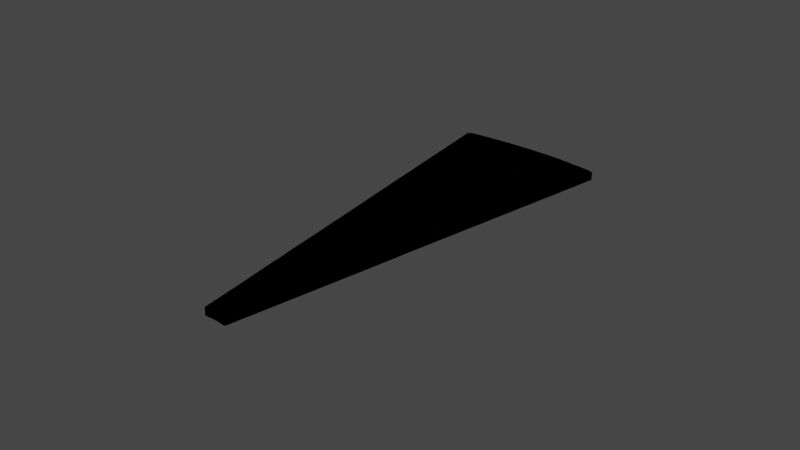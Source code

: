 # Source: Viereck-GRO_.blend  (saved by Blender 2.93.20; exported with 4.5.12 LTS)
import bpy
from mathutils import Matrix  # noqa: F401  (used for matrix-valued properties, if any)

bpy.ops.wm.read_factory_settings(use_empty=True)
scene = bpy.context.scene
scene.name = 'Scene'

# ---- collections
col_collection = bpy.data.collections.new('Collection'); scene.collection.children.link(col_collection)

# ---- materials (node trees are filled in below, after node groups)
mat_svgmat_1885 = bpy.data.materials.new('SVGMat.1885')
mat_svgmat_1885.use_transparent_shadow = False
mat_svgmat_1885.diffuse_color = (0.0003035, 0.0003035, 0.0003035, 1.0)

# ---- material node trees

# ---- world
world_world = bpy.data.worlds.new('World'); scene.world = world_world
world_world.use_nodes = True; world_world.node_tree.nodes.clear()
_N = world_world.node_tree.nodes; _L = world_world.node_tree.links
n0 = _N.new('ShaderNodeOutputWorld'); n0.name = 'World Output'; n0.location = (300, 300)
n1 = _N.new('ShaderNodeBackground'); n1.name = 'Background'; n1.location = (10, 300)
n1.inputs[0].default_value = (0.05088, 0.05088, 0.05088, 1.0)
_L.new(n1.outputs[0], n0.inputs[0])
n0.is_active_output = True
world_world.color = (0.05088, 0.05088, 0.05088)
world_world.use_sun_shadow = False
world_world.sun_shadow_jitter_overblur = 0.0

# ---- lights
light_light = bpy.data.lights.new('Light', 'POINT')
light_light.transmission_factor = 0.0
light_light.energy = 1000.0
light_light.shadow_soft_size = 0.1
light_light.shadow_maximum_resolution = 0.006
light_light.use_absolute_resolution = True

# ---- meshes
me_curve_1884 = bpy.data.meshes.new('Curve.1884')
me_curve_1884.from_pydata([(0.239, 0.4426, 0.0), (0.2394, 0.4425, 0.0), (0.2397, 0.4424, 0.0), (0.2399, 0.4422, 0.0), (0.2401, 0.442, 0.0), (0.2402, 0.4418, 0.0), (0.2403, 0.4415, 0.0), (0.2403, 0.4413, 0.0), (0.2403, 0.441, 0.0), (0.2403, 0.4408, 0.0), (0.2402, 0.4405, 0.0), (0.2402, 0.4402, 0.0), (0.2401, 0.4399, 0.0), (0.2392, 0.4348, 0.0), (0.2382, 0.4298, 0.0), (0.2373, 0.4247, 0.0), (0.2363, 0.4196, 0.0), (0.2354, 0.4145, 0.0), (0.2344, 0.4094, 0.0), (0.2335, 0.4043, 0.0), (0.2325, 0.3992, 0.0), (0.2316, 0.3941, 0.0), (0.2306, 0.3891, 0.0), (0.2297, 0.384, 0.0), (0.2287, 0.3789, 0.0), (0.228, 0.3751, 0.0), (0.2273, 0.3713, 0.0), (0.2266, 0.3676, 0.0), (0.2259, 0.3638, 0.0), (0.2253, 0.36, 0.0), (0.2246, 0.3563, 0.0), (0.2239, 0.3525, 0.0), (0.2232, 0.3487, 0.0), (0.2225, 0.3449, 0.0), (0.2218, 0.3412, 0.0), (0.2211, 0.3374, 0.0), (0.2204, 0.3336, 0.0), (0.22, 0.3315, 0.0), (0.2196, 0.3294, 0.0), (0.2192, 0.3272, 0.0), (0.2188, 0.3251, 0.0), (0.2184, 0.323, 0.0), (0.218, 0.3209, 0.0), (0.2176, 0.3187, 0.0), (0.2172, 0.3166, 0.0), (0.2168, 0.3145, 0.0), (0.2164, 0.3123, 0.0), (0.216, 0.3102, 0.0), (0.2156, 0.3081, 0.0), (0.2156, 0.3079, 0.0), (0.2155, 0.3078, 0.0), (0.2155, 0.3076, 0.0), (0.2154, 0.3075, 0.0), (0.2154, 0.3074, 0.0), (0.2153, 0.3074, 0.0), (0.2152, 0.3073, 0.0), (0.2151, 0.3073, 0.0), (0.215, 0.3073, 0.0), (0.2149, 0.3073, 0.0), (0.2147, 0.3073, 0.0), (0.2146, 0.3073, 0.0), (0.2141, 0.3074, 0.0), (0.2136, 0.3074, 0.0), (0.2131, 0.3075, 0.0), (0.2125, 0.3075, 0.0), (0.212, 0.3076, 0.0), (0.2115, 0.3076, 0.0), (0.211, 0.3076, 0.0), (0.2105, 0.3076, 0.0), (0.21, 0.3076, 0.0), (0.2094, 0.3075, 0.0), (0.2089, 0.3075, 0.0), (0.2084, 0.3075, 0.0), (0.2082, 0.3075, 0.0), (0.208, 0.3075, 0.0), (0.2079, 0.3075, 0.0), (0.2078, 0.3076, 0.0), (0.2077, 0.3077, 0.0), (0.2076, 0.3078, 0.0), (0.2075, 0.3079, 0.0), (0.2075, 0.308, 0.0), (0.2074, 0.3081, 0.0), (0.2074, 0.3083, 0.0), (0.2074, 0.3084, 0.0), (0.2074, 0.3086, 0.0), (0.2072, 0.3097, 0.0), (0.2071, 0.3108, 0.0), (0.2069, 0.3119, 0.0), (0.2068, 0.313, 0.0), (0.2067, 0.314, 0.0), (0.2065, 0.3151, 0.0), (0.2064, 0.3162, 0.0), (0.2062, 0.3173, 0.0), (0.2061, 0.3184, 0.0), (0.206, 0.3195, 0.0), (0.2058, 0.3206, 0.0), (0.2057, 0.3217, 0.0), (0.2055, 0.3231, 0.0), (0.2053, 0.3246, 0.0), (0.2051, 0.326, 0.0), (0.2049, 0.3275, 0.0), (0.2047, 0.3289, 0.0), (0.2045, 0.3303, 0.0), (0.2043, 0.3318, 0.0), (0.2041, 0.3332, 0.0), (0.2039, 0.3346, 0.0), (0.2037, 0.3361, 0.0), (0.2036, 0.3375, 0.0), (0.2034, 0.339, 0.0), (0.2032, 0.3405, 0.0), (0.2029, 0.3421, 0.0), (0.2027, 0.3437, 0.0), (0.2025, 0.3453, 0.0), (0.2023, 0.3469, 0.0), (0.2021, 0.3484, 0.0), (0.2019, 0.35, 0.0), (0.2017, 0.3516, 0.0), (0.2015, 0.3532, 0.0), (0.2013, 0.3548, 0.0), (0.2011, 0.3563, 0.0), (0.2009, 0.3579, 0.0), (0.2007, 0.3592, 0.0), (0.2005, 0.3605, 0.0), (0.2004, 0.3617, 0.0), (0.2002, 0.363, 0.0), (0.2, 0.3642, 0.0), (0.1999, 0.3655, 0.0), (0.1997, 0.3668, 0.0), (0.1996, 0.368, 0.0), (0.1994, 0.3693, 0.0), (0.1992, 0.3706, 0.0), (0.1991, 0.3718, 0.0), (0.1989, 0.3731, 0.0), (0.1987, 0.3746, 0.0), (0.1985, 0.376, 0.0), (0.1983, 0.3775, 0.0), (0.1981, 0.379, 0.0), (0.1979, 0.3804, 0.0), (0.1977, 0.3819, 0.0), (0.1975, 0.3833, 0.0), (0.1973, 0.3848, 0.0), (0.1971, 0.3863, 0.0), (0.1969, 0.3877, 0.0), (0.1967, 0.3892, 0.0), (0.1965, 0.3906, 0.0), (0.1963, 0.3924, 0.0), (0.196, 0.3942, 0.0), (0.1958, 0.396, 0.0), (0.1955, 0.3979, 0.0), (0.1953, 0.3997, 0.0), (0.1951, 0.4015, 0.0), (0.1948, 0.4033, 0.0), (0.1946, 0.4051, 0.0), (0.1944, 0.4069, 0.0), (0.1941, 0.4087, 0.0), (0.1939, 0.4105, 0.0), (0.1936, 0.4123, 0.0), (0.1933, 0.4148, 0.0), (0.193, 0.4173, 0.0), (0.1926, 0.4198, 0.0), (0.1923, 0.4223, 0.0), (0.192, 0.4249, 0.0), (0.1917, 0.4274, 0.0), (0.1913, 0.4299, 0.0), (0.191, 0.4324, 0.0), (0.1907, 0.4349, 0.0), (0.1903, 0.4375, 0.0), (0.19, 0.44, 0.0), (0.1897, 0.4425, 0.0), (0.1897, 0.4426, 0.0), (0.1897, 0.4427, 0.0), (0.1896, 0.4428, 0.0), (0.1896, 0.4429, 0.0), (0.1896, 0.443, 0.0), (0.1896, 0.4431, 0.0), (0.1897, 0.4432, 0.0), (0.1897, 0.4433, 0.0), (0.1897, 0.4434, 0.0), (0.1897, 0.4435, 0.0), (0.1898, 0.4436, 0.0), (0.1898, 0.4437, 0.0), (0.1899, 0.4438, 0.0), (0.1901, 0.4439, 0.0), (0.1902, 0.444, 0.0), (0.1903, 0.4441, 0.0), (0.1905, 0.4442, 0.0), (0.1906, 0.4442, 0.0), (0.1908, 0.4443, 0.0), (0.1909, 0.4443, 0.0), (0.191, 0.4443, 0.0), (0.1912, 0.4444, 0.0), (0.1914, 0.4444, 0.0), (0.1915, 0.4444, 0.0), (0.1936, 0.4446, 0.0), (0.1957, 0.4447, 0.0), (0.1978, 0.4449, 0.0), (0.1998, 0.445, 0.0), (0.2019, 0.4451, 0.0), (0.204, 0.4452, 0.0), (0.2061, 0.4452, 0.0), (0.2082, 0.4453, 0.0), (0.2103, 0.4453, 0.0), (0.2124, 0.4453, 0.0), (0.2144, 0.4453, 0.0), (0.2165, 0.4452, 0.0), (0.2174, 0.4452, 0.0), (0.2182, 0.4452, 0.0), (0.2191, 0.4451, 0.0), (0.2199, 0.4451, 0.0), (0.2208, 0.4451, 0.0), (0.2216, 0.445, 0.0), (0.2225, 0.445, 0.0), (0.2233, 0.4449, 0.0), (0.2242, 0.4448, 0.0), (0.225, 0.4448, 0.0), (0.2259, 0.4447, 0.0), (0.2268, 0.4446, 0.0), (0.2269, 0.4445, 0.0), (0.227, 0.4445, 0.0), (0.2271, 0.4445, 0.0), (0.2272, 0.4445, 0.0), (0.2273, 0.4445, 0.0), (0.2274, 0.4444, 0.0), (0.2275, 0.4444, 0.0), (0.2276, 0.4444, 0.0), (0.2277, 0.4444, 0.0), (0.2278, 0.4443, 0.0), (0.2279, 0.4443, 0.0), (0.228, 0.4443, 0.0), (0.2285, 0.4443, 0.0), (0.229, 0.4443, 0.0), (0.2296, 0.4442, 0.0), (0.2301, 0.4442, 0.0), (0.2306, 0.4441, 0.0), (0.231, 0.444, 0.0), (0.2315, 0.4439, 0.0), (0.232, 0.4438, 0.0), (0.2325, 0.4438, 0.0), (0.233, 0.4437, 0.0), (0.2336, 0.4437, 0.0), (0.2341, 0.4437, 0.0), (0.2344, 0.4436, 0.0), (0.2347, 0.4435, 0.0), (0.235, 0.4435, 0.0), (0.2352, 0.4434, 0.0), (0.2355, 0.4434, 0.0), (0.2358, 0.4433, 0.0), (0.2361, 0.4433, 0.0), (0.2364, 0.4433, 0.0), (0.2366, 0.4433, 0.0), (0.2369, 0.4432, 0.0), (0.2372, 0.4432, 0.0), (0.2375, 0.4432, 0.0), (0.2376, 0.4432, 0.0), (0.2377, 0.4431, 0.0), (0.2379, 0.4431, 0.0), (0.238, 0.4431, 0.0), (0.2381, 0.4431, 0.0), (0.2382, 0.443, 0.0), (0.2384, 0.443, 0.0), (0.2385, 0.443, 0.0), (0.2386, 0.4429, 0.0), (0.2387, 0.4428, 0.0), (0.2389, 0.4427, 0.0), (0.239, 0.4426, 0.002196), (0.2394, 0.4425, 0.002196), (0.2397, 0.4424, 0.002196), (0.2399, 0.4422, 0.002196), (0.2401, 0.442, 0.002196), (0.2402, 0.4418, 0.002196), (0.2403, 0.4415, 0.002196), (0.2403, 0.4413, 0.002196), (0.2403, 0.441, 0.002196), (0.2403, 0.4408, 0.002196), (0.2402, 0.4405, 0.002196), (0.2402, 0.4402, 0.002196), (0.2401, 0.4399, 0.002196), (0.2392, 0.4348, 0.002196), (0.2382, 0.4298, 0.002196), (0.2373, 0.4247, 0.002196), (0.2363, 0.4196, 0.002196), (0.2354, 0.4145, 0.002196), (0.2344, 0.4094, 0.002196), (0.2335, 0.4043, 0.002196), (0.2325, 0.3992, 0.002196), (0.2316, 0.3941, 0.002196), (0.2306, 0.3891, 0.002196), (0.2297, 0.384, 0.002196), (0.2287, 0.3789, 0.002196), (0.228, 0.3751, 0.002196), (0.2273, 0.3713, 0.002196), (0.2266, 0.3676, 0.002196), (0.2259, 0.3638, 0.002196), (0.2253, 0.36, 0.002196), (0.2246, 0.3563, 0.002196), (0.2239, 0.3525, 0.002196), (0.2232, 0.3487, 0.002196), (0.2225, 0.3449, 0.002196), (0.2218, 0.3412, 0.002196), (0.2211, 0.3374, 0.002196), (0.2204, 0.3336, 0.002196), (0.22, 0.3315, 0.002196), (0.2196, 0.3294, 0.002196), (0.2192, 0.3272, 0.002196), (0.2188, 0.3251, 0.002196), (0.2184, 0.323, 0.002196), (0.218, 0.3209, 0.002196), (0.2176, 0.3187, 0.002196), (0.2172, 0.3166, 0.002196), (0.2168, 0.3145, 0.002196), (0.2164, 0.3123, 0.002196), (0.216, 0.3102, 0.002196), (0.2156, 0.3081, 0.002196), (0.2156, 0.3079, 0.002196), (0.2155, 0.3078, 0.002196), (0.2155, 0.3076, 0.002196), (0.2154, 0.3075, 0.002196), (0.2154, 0.3074, 0.002196), (0.2153, 0.3074, 0.002196), (0.2152, 0.3073, 0.002196), (0.2151, 0.3073, 0.002196), (0.215, 0.3073, 0.002196), (0.2149, 0.3073, 0.002196), (0.2147, 0.3073, 0.002196), (0.2146, 0.3073, 0.002196), (0.2141, 0.3074, 0.002196), (0.2136, 0.3074, 0.002196), (0.2131, 0.3075, 0.002196), (0.2125, 0.3075, 0.002196), (0.212, 0.3076, 0.002196), (0.2115, 0.3076, 0.002196), (0.211, 0.3076, 0.002196), (0.2105, 0.3076, 0.002196), (0.21, 0.3076, 0.002196), (0.2094, 0.3075, 0.002196), (0.2089, 0.3075, 0.002196), (0.2084, 0.3075, 0.002196), (0.2082, 0.3075, 0.002196), (0.208, 0.3075, 0.002196), (0.2079, 0.3075, 0.002196), (0.2078, 0.3076, 0.002196), (0.2077, 0.3077, 0.002196), (0.2076, 0.3078, 0.002196), (0.2075, 0.3079, 0.002196), (0.2075, 0.308, 0.002196), (0.2074, 0.3081, 0.002196), (0.2074, 0.3083, 0.002196), (0.2074, 0.3084, 0.002196), (0.2074, 0.3086, 0.002196), (0.2072, 0.3097, 0.002196), (0.2071, 0.3108, 0.002196), (0.2069, 0.3119, 0.002196), (0.2068, 0.313, 0.002196), (0.2067, 0.314, 0.002196), (0.2065, 0.3151, 0.002196), (0.2064, 0.3162, 0.002196), (0.2062, 0.3173, 0.002196), (0.2061, 0.3184, 0.002196), (0.206, 0.3195, 0.002196), (0.2058, 0.3206, 0.002196), (0.2057, 0.3217, 0.002196), (0.2055, 0.3231, 0.002196), (0.2053, 0.3246, 0.002196), (0.2051, 0.326, 0.002196), (0.2049, 0.3275, 0.002196), (0.2047, 0.3289, 0.002196), (0.2045, 0.3303, 0.002196), (0.2043, 0.3318, 0.002196), (0.2041, 0.3332, 0.002196), (0.2039, 0.3346, 0.002196), (0.2037, 0.3361, 0.002196), (0.2036, 0.3375, 0.002196), (0.2034, 0.339, 0.002196), (0.2032, 0.3405, 0.002196), (0.2029, 0.3421, 0.002196), (0.2027, 0.3437, 0.002196), (0.2025, 0.3453, 0.002196), (0.2023, 0.3469, 0.002196), (0.2021, 0.3484, 0.002196), (0.2019, 0.35, 0.002196), (0.2017, 0.3516, 0.002196), (0.2015, 0.3532, 0.002196), (0.2013, 0.3548, 0.002196), (0.2011, 0.3563, 0.002196), (0.2009, 0.3579, 0.002196), (0.2007, 0.3592, 0.002196), (0.2005, 0.3605, 0.002196), (0.2004, 0.3617, 0.002196), (0.2002, 0.363, 0.002196), (0.2, 0.3642, 0.002196), (0.1999, 0.3655, 0.002196), (0.1997, 0.3668, 0.002196), (0.1996, 0.368, 0.002196), (0.1994, 0.3693, 0.002196), (0.1992, 0.3706, 0.002196), (0.1991, 0.3718, 0.002196), (0.1989, 0.3731, 0.002196), (0.1987, 0.3746, 0.002196), (0.1985, 0.376, 0.002196), (0.1983, 0.3775, 0.002196), (0.1981, 0.379, 0.002196), (0.1979, 0.3804, 0.002196), (0.1977, 0.3819, 0.002196), (0.1975, 0.3833, 0.002196), (0.1973, 0.3848, 0.002196), (0.1971, 0.3863, 0.002196), (0.1969, 0.3877, 0.002196), (0.1967, 0.3892, 0.002196), (0.1965, 0.3906, 0.002196), (0.1963, 0.3924, 0.002196), (0.196, 0.3942, 0.002196), (0.1958, 0.396, 0.002196), (0.1955, 0.3979, 0.002196), (0.1953, 0.3997, 0.002196), (0.1951, 0.4015, 0.002196), (0.1948, 0.4033, 0.002196), (0.1946, 0.4051, 0.002196), (0.1944, 0.4069, 0.002196), (0.1941, 0.4087, 0.002196), (0.1939, 0.4105, 0.002196), (0.1936, 0.4123, 0.002196), (0.1933, 0.4148, 0.002196), (0.193, 0.4173, 0.002196), (0.1926, 0.4198, 0.002196), (0.1923, 0.4223, 0.002196), (0.192, 0.4249, 0.002196), (0.1917, 0.4274, 0.002196), (0.1913, 0.4299, 0.002196), (0.191, 0.4324, 0.002196), (0.1907, 0.4349, 0.002196), (0.1903, 0.4375, 0.002196), (0.19, 0.44, 0.002196), (0.1897, 0.4425, 0.002196), (0.1897, 0.4426, 0.002196), (0.1897, 0.4427, 0.002196), (0.1896, 0.4428, 0.002196), (0.1896, 0.4429, 0.002196), (0.1896, 0.443, 0.002196), (0.1896, 0.4431, 0.002196), (0.1897, 0.4432, 0.002196), (0.1897, 0.4433, 0.002196), (0.1897, 0.4434, 0.002196), (0.1897, 0.4435, 0.002196), (0.1898, 0.4436, 0.002196), (0.1898, 0.4437, 0.002196), (0.1899, 0.4438, 0.002196), (0.1901, 0.4439, 0.002196), (0.1902, 0.444, 0.002196), (0.1903, 0.4441, 0.002196), (0.1905, 0.4442, 0.002196), (0.1906, 0.4442, 0.002196), (0.1908, 0.4443, 0.002196), (0.1909, 0.4443, 0.002196), (0.191, 0.4443, 0.002196), (0.1912, 0.4444, 0.002196), (0.1914, 0.4444, 0.002196), (0.1915, 0.4444, 0.002196), (0.1936, 0.4446, 0.002196), (0.1957, 0.4447, 0.002196), (0.1978, 0.4449, 0.002196), (0.1998, 0.445, 0.002196), (0.2019, 0.4451, 0.002196), (0.204, 0.4452, 0.002196), (0.2061, 0.4452, 0.002196), (0.2082, 0.4453, 0.002196), (0.2103, 0.4453, 0.002196), (0.2124, 0.4453, 0.002196), (0.2144, 0.4453, 0.002196), (0.2165, 0.4452, 0.002196), (0.2174, 0.4452, 0.002196), (0.2182, 0.4452, 0.002196), (0.2191, 0.4451, 0.002196), (0.2199, 0.4451, 0.002196), (0.2208, 0.4451, 0.002196), (0.2216, 0.445, 0.002196), (0.2225, 0.445, 0.002196), (0.2233, 0.4449, 0.002196), (0.2242, 0.4448, 0.002196), (0.225, 0.4448, 0.002196), (0.2259, 0.4447, 0.002196), (0.2268, 0.4446, 0.002196), (0.2269, 0.4445, 0.002196), (0.227, 0.4445, 0.002196), (0.2271, 0.4445, 0.002196), (0.2272, 0.4445, 0.002196), (0.2273, 0.4445, 0.002196), (0.2274, 0.4444, 0.002196), (0.2275, 0.4444, 0.002196), (0.2276, 0.4444, 0.002196), (0.2277, 0.4444, 0.002196), (0.2278, 0.4443, 0.002196), (0.2279, 0.4443, 0.002196), (0.228, 0.4443, 0.002196), (0.2285, 0.4443, 0.002196), (0.229, 0.4443, 0.002196), (0.2296, 0.4442, 0.002196), (0.2301, 0.4442, 0.002196), (0.2306, 0.4441, 0.002196), (0.231, 0.444, 0.002196), (0.2315, 0.4439, 0.002196), (0.232, 0.4438, 0.002196), (0.2325, 0.4438, 0.002196), (0.233, 0.4437, 0.002196), (0.2336, 0.4437, 0.002196), (0.2341, 0.4437, 0.002196), (0.2344, 0.4436, 0.002196), (0.2347, 0.4435, 0.002196), (0.235, 0.4435, 0.002196), (0.2352, 0.4434, 0.002196), (0.2355, 0.4434, 0.002196), (0.2358, 0.4433, 0.002196), (0.2361, 0.4433, 0.002196), (0.2364, 0.4433, 0.002196), (0.2366, 0.4433, 0.002196), (0.2369, 0.4432, 0.002196), (0.2372, 0.4432, 0.002196), (0.2375, 0.4432, 0.002196), (0.2376, 0.4432, 0.002196), (0.2377, 0.4431, 0.002196), (0.2379, 0.4431, 0.002196), (0.238, 0.4431, 0.002196), (0.2381, 0.4431, 0.002196), (0.2382, 0.443, 0.002196), (0.2384, 0.443, 0.002196), (0.2385, 0.443, 0.002196), (0.2386, 0.4429, 0.002196), (0.2387, 0.4428, 0.002196), (0.2389, 0.4427, 0.002196)], [], [(15, 14, 278, 279), (243, 242, 506, 507), (29, 28, 292, 293), (46, 45, 309, 310), (197, 196, 460, 461), (209, 208, 472, 473), (242, 241, 505, 506), (163, 162, 426, 427), (125, 124, 388, 389), (90, 89, 353, 354), (208, 207, 471, 472), (179, 178, 442, 443), (164, 163, 427, 428), (126, 125, 389, 390), (91, 90, 354, 355), (207, 206, 470, 471), (241, 240, 504, 505), (14, 13, 277, 278), (45, 44, 308, 309), (127, 126, 390, 391), (240, 239, 503, 504), (28, 27, 291, 292), (198, 197, 461, 462), (165, 164, 428, 429), (92, 91, 355, 356), (206, 205, 469, 470), (180, 179, 443, 444), (166, 165, 429, 430), (128, 127, 391, 392), (93, 92, 356, 357), (205, 204, 468, 469), (239, 238, 502, 503), (13, 12, 276, 277), (44, 43, 307, 308), (129, 128, 392, 393), (238, 237, 501, 502), (199, 198, 462, 463), (167, 166, 430, 431), (130, 129, 393, 394), (94, 93, 357, 358), (27, 26, 290, 291), (204, 203, 467, 468), (12, 11, 275, 276), (181, 180, 444, 445), (95, 94, 358, 359), (237, 236, 500, 501), (11, 10, 274, 275), (43, 42, 306, 307), (200, 199, 463, 464), (131, 130, 394, 395), (203, 202, 466, 467), (236, 235, 499, 500), (10, 9, 273, 274), (58, 57, 321, 322), (132, 131, 395, 396), (96, 95, 359, 360), (202, 201, 465, 466), (59, 58, 322, 323), (9, 8, 272, 273), (42, 41, 305, 306), (57, 56, 320, 321), (182, 181, 445, 446), (133, 132, 396, 397), (201, 200, 464, 465), (235, 234, 498, 499), (8, 7, 271, 272), (26, 25, 289, 290), (97, 96, 360, 361), (60, 59, 323, 324), (7, 6, 270, 271), (56, 55, 319, 320), (183, 182, 446, 447), (134, 133, 397, 398), (98, 97, 361, 362), (234, 233, 497, 498), (6, 5, 269, 270), (41, 40, 304, 305), (55, 54, 318, 319), (135, 134, 398, 399), (5, 4, 268, 269), (25, 24, 288, 289), (184, 183, 447, 448), (99, 98, 362, 363), (61, 60, 324, 325), (233, 232, 496, 497), (4, 3, 267, 268), (40, 39, 303, 304), (54, 53, 317, 318), (136, 135, 399, 400), (3, 2, 266, 267), (185, 184, 448, 449), (137, 136, 400, 401), (100, 99, 363, 364), (62, 61, 325, 326), (2, 1, 265, 266), (186, 185, 449, 450), (138, 137, 401, 402), (101, 100, 364, 365), (63, 62, 326, 327), (232, 231, 495, 496), (39, 38, 302, 303), (73, 72, 336, 337), (168, 167, 431, 432), (139, 138, 402, 403), (74, 73, 337, 338), (24, 23, 287, 288), (72, 71, 335, 336), (187, 186, 450, 451), (169, 168, 432, 433), (102, 101, 365, 366), (231, 230, 494, 495), (1, 0, 264, 265), (38, 37, 301, 302), (53, 52, 316, 317), (140, 139, 403, 404), (230, 229, 493, 494), (170, 169, 433, 434), (141, 140, 404, 405), (103, 102, 366, 367), (64, 63, 327, 328), (0, 263, 527, 264), (71, 70, 334, 335), (229, 228, 492, 493), (142, 141, 405, 406), (104, 103, 367, 368), (23, 22, 286, 287), (37, 36, 300, 301), (188, 187, 451, 452), (171, 170, 434, 435), (75, 74, 338, 339), (228, 227, 491, 492), (263, 262, 526, 527), (70, 69, 333, 334), (143, 142, 406, 407), (105, 104, 368, 369), (227, 226, 490, 491), (172, 171, 435, 436), (144, 143, 407, 408), (106, 105, 369, 370), (65, 64, 328, 329), (262, 261, 525, 526), (36, 35, 299, 300), (69, 68, 332, 333), (189, 188, 452, 453), (145, 144, 408, 409), (226, 225, 489, 490), (261, 260, 524, 525), (22, 21, 285, 286), (107, 106, 370, 371), (66, 65, 329, 330), (67, 66, 330, 331), (190, 189, 453, 454), (173, 172, 436, 437), (146, 145, 409, 410), (108, 107, 371, 372), (225, 224, 488, 489), (260, 259, 523, 524), (68, 67, 331, 332), (147, 146, 410, 411), (109, 108, 372, 373), (259, 258, 522, 523), (35, 34, 298, 299), (191, 190, 454, 455), (148, 147, 411, 412), (76, 75, 339, 340), (258, 257, 521, 522), (21, 20, 284, 285), (52, 51, 315, 316), (192, 191, 455, 456), (110, 109, 373, 374), (224, 223, 487, 488), (174, 173, 437, 438), (149, 148, 412, 413), (111, 110, 374, 375), (223, 222, 486, 487), (257, 256, 520, 521), (34, 33, 297, 298), (150, 149, 413, 414), (77, 76, 340, 341), (222, 221, 485, 486), (256, 255, 519, 520), (51, 50, 314, 315), (151, 150, 414, 415), (112, 111, 375, 376), (221, 220, 484, 485), (255, 254, 518, 519), (20, 19, 283, 284), (113, 112, 376, 377), (78, 77, 341, 342), (220, 219, 483, 484), (254, 253, 517, 518), (152, 151, 415, 416), (114, 113, 377, 378), (79, 78, 342, 343), (219, 218, 482, 483), (253, 252, 516, 517), (33, 32, 296, 297), (50, 49, 313, 314), (153, 152, 416, 417), (218, 217, 481, 482), (175, 174, 438, 439), (154, 153, 417, 418), (115, 114, 378, 379), (80, 79, 343, 344), (217, 216, 480, 481), (252, 251, 515, 516), (19, 18, 282, 283), (49, 48, 312, 313), (116, 115, 379, 380), (251, 250, 514, 515), (32, 31, 295, 296), (193, 192, 456, 457), (155, 154, 418, 419), (81, 80, 344, 345), (216, 215, 479, 480), (250, 249, 513, 514), (156, 155, 419, 420), (117, 116, 380, 381), (82, 81, 345, 346), (249, 248, 512, 513), (18, 17, 281, 282), (194, 193, 457, 458), (118, 117, 381, 382), (83, 82, 346, 347), (215, 214, 478, 479), (31, 30, 294, 295), (176, 175, 439, 440), (157, 156, 420, 421), (84, 83, 347, 348), (214, 213, 477, 478), (248, 247, 511, 512), (158, 157, 421, 422), (119, 118, 382, 383), (85, 84, 348, 349), (247, 246, 510, 511), (17, 16, 280, 281), (48, 47, 311, 312), (195, 194, 458, 459), (120, 119, 383, 384), (246, 245, 509, 510), (86, 85, 349, 350), (159, 158, 422, 423), (213, 212, 476, 477), (121, 120, 384, 385), (30, 29, 293, 294), (212, 211, 475, 476), (160, 159, 423, 424), (245, 244, 508, 509), (47, 46, 310, 311), (177, 176, 440, 441), (87, 86, 350, 351), (122, 121, 385, 386), (244, 243, 507, 508), (16, 15, 279, 280), (196, 195, 459, 460), (211, 210, 474, 475), (161, 160, 424, 425), (123, 122, 386, 387), (88, 87, 351, 352), (210, 209, 473, 474), (178, 177, 441, 442), (466, 465, 464, 463, 462, 461, 460, 459, 458, 457, 456, 455, 454, 453, 452, 451, 450, 449, 448, 447, 446, 445, 444, 443, 442, 441, 440, 439, 438, 437, 436, 435, 434, 433, 432, 431, 430, 429, 428, 427, 426, 425, 424, 423, 422, 421, 420, 419, 418, 417, 416, 415, 414, 413, 412, 411, 410, 409, 408, 407, 406, 405, 404, 403, 402, 401, 400, 399, 398, 397, 396, 395, 394, 393, 392, 391, 390, 389, 388, 387, 386, 385, 384, 383, 382, 381, 380, 379, 378, 377, 376, 375, 374, 373, 372, 371, 370, 369, 368, 367, 366, 365, 364, 363, 362, 361, 360, 359, 358, 357, 356, 355, 354, 353, 352, 351, 350, 349, 348, 347, 346, 345, 344, 343, 342, 341, 340, 339, 338, 337, 336, 335, 334, 333, 332, 331, 330, 329, 328, 327, 326, 325, 324, 323, 322, 321, 320, 319, 318, 317, 316, 315, 314, 313, 312, 311, 310, 309, 308, 307, 306, 305, 304, 303, 302, 301, 300, 299, 298, 297, 296, 295, 294, 293, 292, 291, 290, 289, 288, 287, 286, 285, 284, 283, 282, 281, 280, 279, 278, 277, 276, 275, 274, 273, 272, 271, 270, 269, 268, 267, 266, 265, 264, 527, 526, 525, 524, 523, 522, 521, 520, 519, 518, 517, 516, 515, 514, 513, 512, 511, 510, 509, 508, 507, 506, 505, 504, 503, 502, 501, 500, 499, 498, 497, 496, 495, 494, 493, 492, 491, 490, 489, 488, 487, 486, 485, 484, 483, 482, 481, 480, 479, 478, 477, 476, 475, 474, 473, 472, 471, 470, 469, 468, 467), (202, 203, 204, 205, 206, 207, 208, 209, 210, 211, 212, 213, 214, 215, 216, 217, 218, 219, 220, 221, 222, 223, 224, 225, 226, 227, 228, 229, 230, 231, 232, 233, 234, 235, 236, 237, 238, 239, 240, 241, 242, 243, 244, 245, 246, 247, 248, 249, 250, 251, 252, 253, 254, 255, 256, 257, 258, 259, 260, 261, 262, 263, 0, 1, 2, 3, 4, 5, 6, 7, 8, 9, 10, 11, 12, 13, 14, 15, 16, 17, 18, 19, 20, 21, 22, 23, 24, 25, 26, 27, 28, 29, 30, 31, 32, 33, 34, 35, 36, 37, 38, 39, 40, 41, 42, 43, 44, 45, 46, 47, 48, 49, 50, 51, 52, 53, 54, 55, 56, 57, 58, 59, 60, 61, 62, 63, 64, 65, 66, 67, 68, 69, 70, 71, 72, 73, 74, 75, 76, 77, 78, 79, 80, 81, 82, 83, 84, 85, 86, 87, 88, 89, 90, 91, 92, 93, 94, 95, 96, 97, 98, 99, 100, 101, 102, 103, 104, 105, 106, 107, 108, 109, 110, 111, 112, 113, 114, 115, 116, 117, 118, 119, 120, 121, 122, 123, 124, 125, 126, 127, 128, 129, 130, 131, 132, 133, 134, 135, 136, 137, 138, 139, 140, 141, 142, 143, 144, 145, 146, 147, 148, 149, 150, 151, 152, 153, 154, 155, 156, 157, 158, 159, 160, 161, 162, 163, 164, 165, 166, 167, 168, 169, 170, 171, 172, 173, 174, 175, 176, 177, 178, 179, 180, 181, 182, 183, 184, 185, 186, 187, 188, 189, 190, 191, 192, 193, 194, 195, 196, 197, 198, 199, 200, 201), (89, 88, 352, 353), (124, 123, 387, 388), (162, 161, 425, 426)])
_uv = me_curve_1884.uv_layers.new(name='UVMap')
_uv.uv.foreach_set('vector', [0.05703, 0.0, 0.05323, 0.0, 0.05323, 0.0, 0.05703, 0.0, 0.924, 0.0, 0.9202, 0.0, 0.9202, 0.0, 0.924, 0.0, 0.1103, 0.0, 0.1065, 0.0, 0.1065, 0.0, 0.1103, 0.0, 0.1749, 0.0, 0.1711, 0.0, 0.1711, 0.0, 0.1749, 0.0, 0.749, 0.0, 0.7452, 0.0, 0.7452, 0.0, 0.749, 0.0, 0.7947, 0.0, 0.7909, 0.0, 0.7909, 0.0, 0.7947, 0.0, 0.9202, 0.0, 0.9163, 0.0, 0.9163, 0.0, 0.9202, 0.0, 0.6198, 0.0, 0.616, 0.0, 0.616, 0.0, 0.6198, 0.0, 0.4753, 0.0, 0.4715, 0.0, 0.4715, 0.0, 0.4753, 0.0, 0.3422, 0.0, 0.3384, 0.0, 0.3384, 0.0, 0.3422, 0.0, 0.7909, 0.0, 0.7871, 0.0, 0.7871, 0.0, 0.7909, 0.0, 0.6806, 0.0, 0.6768, 0.0, 0.6768, 0.0, 0.6806, 0.0, 0.6236, 0.0, 0.6198, 0.0, 0.6198, 0.0, 0.6236, 0.0, 0.4791, 0.0, 0.4753, 0.0, 0.4753, 0.0, 0.4791, 0.0, 0.346, 0.0, 0.3422, 0.0, 0.3422, 0.0, 0.346, 0.0, 0.7871, 0.0, 0.7833, 0.0, 0.7833, 0.0, 0.7871, 0.0, 0.9163, 0.0, 0.9125, 0.0, 0.9125, 0.0, 0.9163, 0.0, 0.05323, 0.0, 0.04943, 0.0, 0.04943, 0.0, 0.05323, 0.0, 0.1711, 0.0, 0.1673, 0.0, 0.1673, 0.0, 0.1711, 0.0, 0.4829, 0.0, 0.4791, 0.0, 0.4791, 0.0, 0.4829, 0.0, 0.9125, 0.0, 0.9087, 0.0, 0.9087, 0.0, 0.9125, 0.0, 0.1065, 0.0, 0.1027, 0.0, 0.1027, 0.0, 0.1065, 0.0, 0.7529, 0.0, 0.749, 0.0, 0.749, 0.0, 0.7529, 0.0, 0.6274, 0.0, 0.6236, 0.0, 0.6236, 0.0, 0.6274, 0.0, 0.3498, 0.0, 0.346, 0.0, 0.346, 0.0, 0.3498, 0.0, 0.7833, 0.0, 0.7795, 0.0, 0.7795, 0.0, 0.7833, 0.0, 0.6844, 0.0, 0.6806, 0.0, 0.6806, 0.0, 0.6844, 0.0, 0.6312, 0.0, 0.6274, 0.0, 0.6274, 0.0, 0.6312, 0.0, 0.4867, 0.0, 0.4829, 0.0, 0.4829, 0.0, 0.4867, 0.0, 0.3536, 0.0, 0.3498, 0.0, 0.3498, 0.0, 0.3536, 0.0, 0.7795, 0.0, 0.7757, 0.0, 0.7757, 0.0, 0.7795, 0.0, 0.9087, 0.0, 0.9049, 0.0, 0.9049, 0.0, 0.9087, 0.0, 0.04943, 0.0, 0.04563, 0.0, 0.04563, 0.0, 0.04943, 0.0, 0.1673, 0.0, 0.1635, 0.0, 0.1635, 0.0, 0.1673, 0.0, 0.4905, 0.0, 0.4867, 0.0, 0.4867, 0.0, 0.4905, 0.0, 0.9049, 0.0, 0.9011, 0.0, 0.9011, 0.0, 0.9049, 0.0, 0.7567, 0.0, 0.7529, 0.0, 0.7529, 0.0, 0.7567, 0.0, 0.635, 0.0, 0.6312, 0.0, 0.6312, 0.0, 0.635, 0.0, 0.4943, 0.0, 0.4905, 0.0, 0.4905, 0.0, 0.4943, 0.0, 0.3574, 0.0, 0.3536, 0.0, 0.3536, 0.0, 0.3574, 0.0, 0.1027, 0.0, 0.09886, 0.0, 0.09886, 0.0, 0.1027, 0.0, 0.7757, 0.0, 0.7719, 0.0, 0.7719, 0.0, 0.7757, 0.0, 0.04563, 0.0, 0.04183, 0.0, 0.04183, 0.0, 0.04563, 0.0, 0.6882, 0.0, 0.6844, 0.0, 0.6844, 0.0, 0.6882, 0.0, 0.3612, 0.0, 0.3574, 0.0, 0.3574, 0.0, 0.3612, 0.0, 0.9011, 0.0, 0.8973, 0.0, 0.8973, 0.0, 0.9011, 0.0, 0.04183, 0.0, 0.03802, 0.0, 0.03802, 0.0, 0.04183, 0.0, 0.1635, 0.0, 0.1597, 0.0, 0.1597, 0.0, 0.1635, 0.0, 0.7605, 0.0, 0.7567, 0.0, 0.7567, 0.0, 0.7605, 0.0, 0.4981, 0.0, 0.4943, 0.0, 0.4943, 0.0, 0.4981, 0.0, 0.7719, 0.0, 0.7681, 0.0, 0.7681, 0.0, 0.7719, 0.0, 0.8973, 0.0, 0.8935, 0.0, 0.8935, 0.0, 0.8973, 0.0, 0.03802, 0.0, 0.03422, 0.0, 0.03422, 0.0, 0.03802, 0.0, 0.2205, 0.0, 0.2167, 0.0, 0.2167, 0.0, 0.2205, 0.0, 0.5019, 0.0, 0.4981, 0.0, 0.4981, 0.0, 0.5019, 0.0, 0.365, 0.0, 0.3612, 0.0, 0.3612, 0.0, 0.365, 0.0, 0.7681, 0.0, 0.7643, 0.0, 0.7643, 0.0, 0.7681, 0.0, 0.2243, 0.0, 0.2205, 0.0, 0.2205, 0.0, 0.2243, 0.0, 0.03422, 0.0, 0.03042, 0.0, 0.03042, 0.0, 0.03422, 0.0, 0.1597, 0.0, 0.1559, 0.0, 0.1559, 0.0, 0.1597, 0.0, 0.2167, 0.0, 0.2129, 0.0, 0.2129, 0.0, 0.2167, 0.0, 0.692, 0.0, 0.6882, 0.0, 0.6882, 0.0, 0.692, 0.0, 0.5057, 0.0, 0.5019, 0.0, 0.5019, 0.0, 0.5057, 0.0, 0.7643, 0.0, 0.7605, 0.0, 0.7605, 0.0, 0.7643, 0.0, 0.8935, 0.0, 0.8897, 0.0, 0.8897, 0.0, 0.8935, 0.0, 0.03042, 0.0, 0.02662, 0.0, 0.02662, 0.0, 0.03042, 0.0, 0.09886, 0.0, 0.09506, 0.0, 0.09506, 0.0, 0.09886, 0.0, 0.3688, 0.0, 0.365, 0.0, 0.365, 0.0, 0.3688, 0.0, 0.2281, 0.0, 0.2243, 0.0, 0.2243, 0.0, 0.2281, 0.0, 0.02662, 0.0, 0.02281, 0.0, 0.02281, 0.0, 0.02662, 0.0, 0.2129, 0.0, 0.2091, 0.0, 0.2091, 0.0, 0.2129, 0.0, 0.6958, 0.0, 0.692, 0.0, 0.692, 0.0, 0.6958, 0.0, 0.5095, 0.0, 0.5057, 0.0, 0.5057, 0.0, 0.5095, 0.0, 0.3726, 0.0, 0.3688, 0.0, 0.3688, 0.0, 0.3726, 0.0, 0.8897, 0.0, 0.8859, 0.0, 0.8859, 0.0, 0.8897, 0.0, 0.02281, 0.0, 0.01901, 0.0, 0.01901, 0.0, 0.02281, 0.0, 0.1559, 0.0, 0.1521, 0.0, 0.1521, 0.0, 0.1559, 0.0, 0.2091, 0.0, 0.2053, 0.0, 0.2053, 0.0, 0.2091, 0.0, 0.5133, 0.0, 0.5095, 0.0, 0.5095, 0.0, 0.5133, 0.0, 0.01901, 0.0, 0.01521, 0.0, 0.01521, 0.0, 0.01901, 0.0, 0.09506, 0.0, 0.09125, 0.0, 0.09125, 0.0, 0.09506, 0.0, 0.6996, 0.0, 0.6958, 0.0, 0.6958, 0.0, 0.6996, 0.0, 0.3764, 0.0, 0.3726, 0.0, 0.3726, 0.0, 0.3764, 0.0, 0.2319, 0.0, 0.2281, 0.0, 0.2281, 0.0, 0.2319, 0.0, 0.8859, 0.0, 0.8821, 0.0, 0.8821, 0.0, 0.8859, 0.0, 0.01521, 0.0, 0.01141, 0.0, 0.01141, 0.0, 0.01521, 0.0, 0.1521, 0.0, 0.1483, 0.0, 0.1483, 0.0, 0.1521, 0.0, 0.2053, 0.0, 0.2015, 0.0, 0.2015, 0.0, 0.2053, 0.0, 0.5171, 0.0, 0.5133, 0.0, 0.5133, 0.0, 0.5171, 0.0, 0.01141, 0.0, 0.007605, 0.0, 0.007605, 0.0, 0.01141, 0.0, 0.7034, 0.0, 0.6996, 0.0, 0.6996, 0.0, 0.7034, 0.0, 0.5209, 0.0, 0.5171, 0.0, 0.5171, 0.0, 0.5209, 0.0, 0.3802, 0.0, 0.3764, 0.0, 0.3764, 0.0, 0.3802, 0.0, 0.2357, 0.0, 0.2319, 0.0, 0.2319, 0.0, 0.2357, 0.0, 0.007605, 0.0, 0.003802, 0.0, 0.003802, 0.0, 0.007605, 0.0, 0.7072, 0.0, 0.7034, 0.0, 0.7034, 0.0, 0.7072, 0.0, 0.5247, 0.0, 0.5209, 0.0, 0.5209, 0.0, 0.5247, 0.0, 0.384, 0.0, 0.3802, 0.0, 0.3802, 0.0, 0.384, 0.0, 0.2395, 0.0, 0.2357, 0.0, 0.2357, 0.0, 0.2395, 0.0, 0.8821, 0.0, 0.8783, 0.0, 0.8783, 0.0, 0.8821, 0.0, 0.1483, 0.0, 0.1445, 0.0, 0.1445, 0.0, 0.1483, 0.0, 0.2776, 0.0, 0.2738, 0.0, 0.2738, 0.0, 0.2776, 0.0, 0.6388, 0.0, 0.635, 0.0, 0.635, 0.0, 0.6388, 0.0, 0.5285, 0.0, 0.5247, 0.0, 0.5247, 0.0, 0.5285, 0.0, 0.2814, 0.0, 0.2776, 0.0, 0.2776, 0.0, 0.2814, 0.0, 0.09125, 0.0, 0.08745, 0.0, 0.08745, 0.0, 0.09125, 0.0, 0.2738, 0.0, 0.27, 0.0, 0.27, 0.0, 0.2738, 0.0, 0.711, 0.0, 0.7072, 0.0, 0.7072, 0.0, 0.711, 0.0, 0.6426, 0.0, 0.6388, 0.0, 0.6388, 0.0, 0.6426, 0.0, 0.3878, 0.0, 0.384, 0.0, 0.384, 0.0, 0.3878, 0.0, 0.8783, 0.0, 0.8745, 0.0, 0.8745, 0.0, 0.8783, 0.0, 0.003802, 0.0, 0.0, 0.0, 0.0, 0.0, 0.003802, 0.0, 0.1445, 0.0, 0.1407, 0.0, 0.1407, 0.0, 0.1445, 0.0, 0.2015, 0.0, 0.1977, 0.0, 0.1977, 0.0, 0.2015, 0.0, 0.5323, 0.0, 0.5285, 0.0, 0.5285, 0.0, 0.5323, 0.0, 0.8745, 0.0, 0.8707, 0.0, 0.8707, 0.0, 0.8745, 0.0, 0.6464, 0.0, 0.6426, 0.0, 0.6426, 0.0, 0.6464, 0.0, 0.5361, 0.0, 0.5323, 0.0, 0.5323, 0.0, 0.5361, 0.0, 0.3916, 0.0, 0.3878, 0.0, 0.3878, 0.0, 0.3916, 0.0, 0.2433, 0.0, 0.2395, 0.0, 0.2395, 0.0, 0.2433, 0.0, 0.0, 0.0, 1.0, 0.0, 1.0, 0.0, 0.0, 0.0, 0.27, 0.0, 0.2662, 0.0, 0.2662, 0.0, 0.27, 0.0, 0.8707, 0.0, 0.8669, 0.0, 0.8669, 0.0, 0.8707, 0.0, 0.5399, 0.0, 0.5361, 0.0, 0.5361, 0.0, 0.5399, 0.0, 0.3954, 0.0, 0.3916, 0.0, 0.3916, 0.0, 0.3954, 0.0, 0.08745, 0.0, 0.08365, 0.0, 0.08365, 0.0, 0.08745, 0.0, 0.1407, 0.0, 0.1369, 0.0, 0.1369, 0.0, 0.1407, 0.0, 0.7148, 0.0, 0.711, 0.0, 0.711, 0.0, 0.7148, 0.0, 0.6502, 0.0, 0.6464, 0.0, 0.6464, 0.0, 0.6502, 0.0, 0.2852, 0.0, 0.2814, 0.0, 0.2814, 0.0, 0.2852, 0.0, 0.8669, 0.0, 0.8631, 0.0, 0.8631, 0.0, 0.8669, 0.0, 1.0, 0.0, 0.9962, 0.0, 0.9962, 0.0, 1.0, 0.0, 0.2662, 0.0, 0.2624, 0.0, 0.2624, 0.0, 0.2662, 0.0, 0.5437, 0.0, 0.5399, 0.0, 0.5399, 0.0, 0.5437, 0.0, 0.3992, 0.0, 0.3954, 0.0, 0.3954, 0.0, 0.3992, 0.0, 0.8631, 0.0, 0.8593, 0.0, 0.8593, 0.0, 0.8631, 0.0, 0.654, 0.0, 0.6502, 0.0, 0.6502, 0.0, 0.654, 0.0, 0.5475, 0.0, 0.5437, 0.0, 0.5437, 0.0, 0.5475, 0.0, 0.403, 0.0, 0.3992, 0.0, 0.3992, 0.0, 0.403, 0.0, 0.2471, 0.0, 0.2433, 0.0, 0.2433, 0.0, 0.2471, 0.0, 0.9962, 0.0, 0.9924, 0.0, 0.9924, 0.0, 0.9962, 0.0, 0.1369, 0.0, 0.1331, 0.0, 0.1331, 0.0, 0.1369, 0.0, 0.2624, 0.0, 0.2586, 0.0, 0.2586, 0.0, 0.2624, 0.0, 0.7186, 0.0, 0.7148, 0.0, 0.7148, 0.0, 0.7186, 0.0, 0.5513, 0.0, 0.5475, 0.0, 0.5475, 0.0, 0.5513, 0.0, 0.8593, 0.0, 0.8555, 0.0, 0.8555, 0.0, 0.8593, 0.0, 0.9924, 0.0, 0.9886, 0.0, 0.9886, 0.0, 0.9924, 0.0, 0.08365, 0.0, 0.07985, 0.0, 0.07985, 0.0, 0.08365, 0.0, 0.4068, 0.0, 0.403, 0.0, 0.403, 0.0, 0.4068, 0.0, 0.251, 0.0, 0.2471, 0.0, 0.2471, 0.0, 0.251, 0.0, 0.2548, 0.0, 0.251, 0.0, 0.251, 0.0, 0.2548, 0.0, 0.7224, 0.0, 0.7186, 0.0, 0.7186, 0.0, 0.7224, 0.0, 0.6578, 0.0, 0.654, 0.0, 0.654, 0.0, 0.6578, 0.0, 0.5551, 0.0, 0.5513, 0.0, 0.5513, 0.0, 0.5551, 0.0, 0.4106, 0.0, 0.4068, 0.0, 0.4068, 0.0, 0.4106, 0.0, 0.8555, 0.0, 0.8517, 0.0, 0.8517, 0.0, 0.8555, 0.0, 0.9886, 0.0, 0.9848, 0.0, 0.9848, 0.0, 0.9886, 0.0, 0.2586, 0.0, 0.2548, 0.0, 0.2548, 0.0, 0.2586, 0.0, 0.5589, 0.0, 0.5551, 0.0, 0.5551, 0.0, 0.5589, 0.0, 0.4144, 0.0, 0.4106, 0.0, 0.4106, 0.0, 0.4144, 0.0, 0.9848, 0.0, 0.981, 0.0, 0.981, 0.0, 0.9848, 0.0, 0.1331, 0.0, 0.1293, 0.0, 0.1293, 0.0, 0.1331, 0.0, 0.7262, 0.0, 0.7224, 0.0, 0.7224, 0.0, 0.7262, 0.0, 0.5627, 0.0, 0.5589, 0.0, 0.5589, 0.0, 0.5627, 0.0, 0.289, 0.0, 0.2852, 0.0, 0.2852, 0.0, 0.289, 0.0, 0.981, 0.0, 0.9772, 0.0, 0.9772, 0.0, 0.981, 0.0, 0.07985, 0.0, 0.07605, 0.0, 0.07605, 0.0, 0.07985, 0.0, 0.1977, 0.0, 0.1939, 0.0, 0.1939, 0.0, 0.1977, 0.0, 0.73, 0.0, 0.7262, 0.0, 0.7262, 0.0, 0.73, 0.0, 0.4183, 0.0, 0.4144, 0.0, 0.4144, 0.0, 0.4183, 0.0, 0.8517, 0.0, 0.8479, 0.0, 0.8479, 0.0, 0.8517, 0.0, 0.6616, 0.0, 0.6578, 0.0, 0.6578, 0.0, 0.6616, 0.0, 0.5665, 0.0, 0.5627, 0.0, 0.5627, 0.0, 0.5665, 0.0, 0.4221, 0.0, 0.4183, 0.0, 0.4183, 0.0, 0.4221, 0.0, 0.8479, 0.0, 0.8441, 0.0, 0.8441, 0.0, 0.8479, 0.0, 0.9772, 0.0, 0.9734, 0.0, 0.9734, 0.0, 0.9772, 0.0, 0.1293, 0.0, 0.1255, 0.0, 0.1255, 0.0, 0.1293, 0.0, 0.5703, 0.0, 0.5665, 0.0, 0.5665, 0.0, 0.5703, 0.0, 0.2928, 0.0, 0.289, 0.0, 0.289, 0.0, 0.2928, 0.0, 0.8441, 0.0, 0.8403, 0.0, 0.8403, 0.0, 0.8441, 0.0, 0.9734, 0.0, 0.9696, 0.0, 0.9696, 0.0, 0.9734, 0.0, 0.1939, 0.0, 0.1901, 0.0, 0.1901, 0.0, 0.1939, 0.0, 0.5741, 0.0, 0.5703, 0.0, 0.5703, 0.0, 0.5741, 0.0, 0.4259, 0.0, 0.4221, 0.0, 0.4221, 0.0, 0.4259, 0.0, 0.8403, 0.0, 0.8365, 0.0, 0.8365, 0.0, 0.8403, 0.0, 0.9696, 0.0, 0.9658, 0.0, 0.9658, 0.0, 0.9696, 0.0, 0.07605, 0.0, 0.07224, 0.0, 0.07224, 0.0, 0.07605, 0.0, 0.4297, 0.0, 0.4259, 0.0, 0.4259, 0.0, 0.4297, 0.0, 0.2966, 0.0, 0.2928, 0.0, 0.2928, 0.0, 0.2966, 0.0, 0.8365, 0.0, 0.8327, 0.0, 0.8327, 0.0, 0.8365, 0.0, 0.9658, 0.0, 0.962, 0.0, 0.962, 0.0, 0.9658, 0.0, 0.5779, 0.0, 0.5741, 0.0, 0.5741, 0.0, 0.5779, 0.0, 0.4335, 0.0, 0.4297, 0.0, 0.4297, 0.0, 0.4335, 0.0, 0.3004, 0.0, 0.2966, 0.0, 0.2966, 0.0, 0.3004, 0.0, 0.8327, 0.0, 0.8289, 0.0, 0.8289, 0.0, 0.8327, 0.0, 0.962, 0.0, 0.9582, 0.0, 0.9582, 0.0, 0.962, 0.0, 0.1255, 0.0, 0.1217, 0.0, 0.1217, 0.0, 0.1255, 0.0, 0.1901, 0.0, 0.1863, 0.0, 0.1863, 0.0, 0.1901, 0.0, 0.5817, 0.0, 0.5779, 0.0, 0.5779, 0.0, 0.5817, 0.0, 0.8289, 0.0, 0.8251, 0.0, 0.8251, 0.0, 0.8289, 0.0, 0.6654, 0.0, 0.6616, 0.0, 0.6616, 0.0, 0.6654, 0.0, 0.5856, 0.0, 0.5817, 0.0, 0.5817, 0.0, 0.5856, 0.0, 0.4373, 0.0, 0.4335, 0.0, 0.4335, 0.0, 0.4373, 0.0, 0.3042, 0.0, 0.3004, 0.0, 0.3004, 0.0, 0.3042, 0.0, 0.8251, 0.0, 0.8213, 0.0, 0.8213, 0.0, 0.8251, 0.0, 0.9582, 0.0, 0.9544, 0.0, 0.9544, 0.0, 0.9582, 0.0, 0.07224, 0.0, 0.06844, 0.0, 0.06844, 0.0, 0.07224, 0.0, 0.1863, 0.0, 0.1825, 0.0, 0.1825, 0.0, 0.1863, 0.0, 0.4411, 0.0, 0.4373, 0.0, 0.4373, 0.0, 0.4411, 0.0, 0.9544, 0.0, 0.9506, 0.0, 0.9506, 0.0, 0.9544, 0.0, 0.1217, 0.0, 0.1179, 0.0, 0.1179, 0.0, 0.1217, 0.0, 0.7338, 0.0, 0.73, 0.0, 0.73, 0.0, 0.7338, 0.0, 0.5894, 0.0, 0.5856, 0.0, 0.5856, 0.0, 0.5894, 0.0, 0.308, 0.0, 0.3042, 0.0, 0.3042, 0.0, 0.308, 0.0, 0.8213, 0.0, 0.8175, 0.0, 0.8175, 0.0, 0.8213, 0.0, 0.9506, 0.0, 0.9468, 0.0, 0.9468, 0.0, 0.9506, 0.0, 0.5932, 0.0, 0.5894, 0.0, 0.5894, 0.0, 0.5932, 0.0, 0.4449, 0.0, 0.4411, 0.0, 0.4411, 0.0, 0.4449, 0.0, 0.3118, 0.0, 0.308, 0.0, 0.308, 0.0, 0.3118, 0.0, 0.9468, 0.0, 0.943, 0.0, 0.943, 0.0, 0.9468, 0.0, 0.06844, 0.0, 0.06464, 0.0, 0.06464, 0.0, 0.06844, 0.0, 0.7376, 0.0, 0.7338, 0.0, 0.7338, 0.0, 0.7376, 0.0, 0.4487, 0.0, 0.4449, 0.0, 0.4449, 0.0, 0.4487, 0.0, 0.3156, 0.0, 0.3118, 0.0, 0.3118, 0.0, 0.3156, 0.0, 0.8175, 0.0, 0.8137, 0.0, 0.8137, 0.0, 0.8175, 0.0, 0.1179, 0.0, 0.1141, 0.0, 0.1141, 0.0, 0.1179, 0.0, 0.6692, 0.0, 0.6654, 0.0, 0.6654, 0.0, 0.6692, 0.0, 0.597, 0.0, 0.5932, 0.0, 0.5932, 0.0, 0.597, 0.0, 0.3194, 0.0, 0.3156, 0.0, 0.3156, 0.0, 0.3194, 0.0, 0.8137, 0.0, 0.8099, 0.0, 0.8099, 0.0, 0.8137, 0.0, 0.943, 0.0, 0.9392, 0.0, 0.9392, 0.0, 0.943, 0.0, 0.6008, 0.0, 0.597, 0.0, 0.597, 0.0, 0.6008, 0.0, 0.4525, 0.0, 0.4487, 0.0, 0.4487, 0.0, 0.4525, 0.0, 0.3232, 0.0, 0.3194, 0.0, 0.3194, 0.0, 0.3232, 0.0, 0.9392, 0.0, 0.9354, 0.0, 0.9354, 0.0, 0.9392, 0.0, 0.06464, 0.0, 0.06084, 0.0, 0.06084, 0.0, 0.06464, 0.0, 0.1825, 0.0, 0.1787, 0.0, 0.1787, 0.0, 0.1825, 0.0, 0.7414, 0.0, 0.7376, 0.0, 0.7376, 0.0, 0.7414, 0.0, 0.4563, 0.0, 0.4525, 0.0, 0.4525, 0.0, 0.4563, 0.0, 0.9354, 0.0, 0.9316, 0.0, 0.9316, 0.0, 0.9354, 0.0, 0.327, 0.0, 0.3232, 0.0, 0.3232, 0.0, 0.327, 0.0, 0.6046, 0.0, 0.6008, 0.0, 0.6008, 0.0, 0.6046, 0.0, 0.8099, 0.0, 0.8061, 0.0, 0.8061, 0.0, 0.8099, 0.0, 0.4601, 0.0, 0.4563, 0.0, 0.4563, 0.0, 0.4601, 0.0, 0.1141, 0.0, 0.1103, 0.0, 0.1103, 0.0, 0.1141, 0.0, 0.8061, 0.0, 0.8023, 0.0, 0.8023, 0.0, 0.8061, 0.0, 0.6084, 0.0, 0.6046, 0.0, 0.6046, 0.0, 0.6084, 0.0, 0.9316, 0.0, 0.9278, 0.0, 0.9278, 0.0, 0.9316, 0.0, 0.1787, 0.0, 0.1749, 0.0, 0.1749, 0.0, 0.1787, 0.0, 0.673, 0.0, 0.6692, 0.0, 0.6692, 0.0, 0.673, 0.0, 0.3308, 0.0, 0.327, 0.0, 0.327, 0.0, 0.3308, 0.0, 0.4639, 0.0, 0.4601, 0.0, 0.4601, 0.0, 0.4639, 0.0, 0.9278, 0.0, 0.924, 0.0, 0.924, 0.0, 0.9278, 0.0, 0.06084, 0.0, 0.05703, 0.0, 0.05703, 0.0, 0.06084, 0.0, 0.7452, 0.0, 0.7414, 0.0, 0.7414, 0.0, 0.7452, 0.0, 0.8023, 0.0, 0.7985, 0.0, 0.7985, 0.0, 0.8023, 0.0, 0.6122, 0.0, 0.6084, 0.0, 0.6084, 0.0, 0.6122, 0.0, 0.4677, 0.0, 0.4639, 0.0, 0.4639, 0.0, 0.4677, 0.0, 0.3346, 0.0, 0.3308, 0.0, 0.3308, 0.0, 0.3346, 0.0, 0.7985, 0.0, 0.7947, 0.0, 0.7947, 0.0, 0.7985, 0.0, 0.6768, 0.0, 0.673, 0.0, 0.673, 0.0, 0.6768, 0.0, 0.7681, 0.0, 0.7643, 0.0, 0.7605, 0.0, 0.7567, 0.0, 0.7529, 0.0, 0.749, 0.0, 0.7452, 0.0, 0.7414, 0.0, 0.7376, 0.0, 0.7338, 0.0, 0.73, 0.0, 0.7262, 0.0, 0.7224, 0.0, 0.7186, 0.0, 0.7148, 0.0, 0.711, 0.0, 0.7072, 0.0, 0.7034, 0.0, 0.6996, 0.0, 0.6958, 0.0, 0.692, 0.0, 0.6882, 0.0, 0.6844, 0.0, 0.6806, 0.0, 0.6768, 0.0, 0.673, 0.0, 0.6692, 0.0, 0.6654, 0.0, 0.6616, 0.0, 0.6578, 0.0, 0.654, 0.0, 0.6502, 0.0, 0.6464, 0.0, 0.6426, 0.0, 0.6388, 0.0, 0.635, 0.0, 0.6312, 0.0, 0.6274, 0.0, 0.6236, 0.0, 0.6198, 0.0, 0.616, 0.0, 0.6122, 0.0, 0.6084, 0.0, 0.6046, 0.0, 0.6008, 0.0, 0.597, 0.0, 0.5932, 0.0, 0.5894, 0.0, 0.5856, 0.0, 0.5817, 0.0, 0.5779, 0.0, 0.5741, 0.0, 0.5703, 0.0, 0.5665, 0.0, 0.5627, 0.0, 0.5589, 0.0, 0.5551, 0.0, 0.5513, 0.0, 0.5475, 0.0, 0.5437, 0.0, 0.5399, 0.0, 0.5361, 0.0, 0.5323, 0.0, 0.5285, 0.0, 0.5247, 0.0, 0.5209, 0.0, 0.5171, 0.0, 0.5133, 0.0, 0.5095, 0.0, 0.5057, 0.0, 0.5019, 0.0, 0.4981, 0.0, 0.4943, 0.0, 0.4905, 0.0, 0.4867, 0.0, 0.4829, 0.0, 0.4791, 0.0, 0.4753, 0.0, 0.4715, 0.0, 0.4677, 0.0, 0.4639, 0.0, 0.4601, 0.0, 0.4563, 0.0, 0.4525, 0.0, 0.4487, 0.0, 0.4449, 0.0, 0.4411, 0.0, 0.4373, 0.0, 0.4335, 0.0, 0.4297, 0.0, 0.4259, 0.0, 0.4221, 0.0, 0.4183, 0.0, 0.4144, 0.0, 0.4106, 0.0, 0.4068, 0.0, 0.403, 0.0, 0.3992, 0.0, 0.3954, 0.0, 0.3916, 0.0, 0.3878, 0.0, 0.384, 0.0, 0.3802, 0.0, 0.3764, 0.0, 0.3726, 0.0, 0.3688, 0.0, 0.365, 0.0, 0.3612, 0.0, 0.3574, 0.0, 0.3536, 0.0, 0.3498, 0.0, 0.346, 0.0, 0.3422, 0.0, 0.3384, 0.0, 0.3346, 0.0, 0.3308, 0.0, 0.327, 0.0, 0.3232, 0.0, 0.3194, 0.0, 0.3156, 0.0, 0.3118, 0.0, 0.308, 0.0, 0.3042, 0.0, 0.3004, 0.0, 0.2966, 0.0, 0.2928, 0.0, 0.289, 0.0, 0.2852, 0.0, 0.2814, 0.0, 0.2776, 0.0, 0.2738, 0.0, 0.27, 0.0, 0.2662, 0.0, 0.2624, 0.0, 0.2586, 0.0, 0.2548, 0.0, 0.251, 0.0, 0.2471, 0.0, 0.2433, 0.0, 0.2395, 0.0, 0.2357, 0.0, 0.2319, 0.0, 0.2281, 0.0, 0.2243, 0.0, 0.2205, 0.0, 0.2167, 0.0, 0.2129, 0.0, 0.2091, 0.0, 0.2053, 0.0, 0.2015, 0.0, 0.1977, 0.0, 0.1939, 0.0, 0.1901, 0.0, 0.1863, 0.0, 0.1825, 0.0, 0.1787, 0.0, 0.1749, 0.0, 0.1711, 0.0, 0.1673, 0.0, 0.1635, 0.0, 0.1597, 0.0, 0.1559, 0.0, 0.1521, 0.0, 0.1483, 0.0, 0.1445, 0.0, 0.1407, 0.0, 0.1369, 0.0, 0.1331, 0.0, 0.1293, 0.0, 0.1255, 0.0, 0.1217, 0.0, 0.1179, 0.0, 0.1141, 0.0, 0.1103, 0.0, 0.1065, 0.0, 0.1027, 0.0, 0.09886, 0.0, 0.09506, 0.0, 0.09125, 0.0, 0.08745, 0.0, 0.08365, 0.0, 0.07985, 0.0, 0.07605, 0.0, 0.07224, 0.0, 0.06844, 0.0, 0.06464, 0.0, 0.06084, 0.0, 0.05703, 0.0, 0.05323, 0.0, 0.04943, 0.0, 0.04563, 0.0, 0.04183, 0.0, 0.03802, 0.0, 0.03422, 0.0, 0.03042, 0.0, 0.02662, 0.0, 0.02281, 0.0, 0.01901, 0.0, 0.01521, 0.0, 0.01141, 0.0, 0.007605, 0.0, 0.003802, 0.0, 0.0, 0.0, 1.0, 0.0, 0.9962, 0.0, 0.9924, 0.0, 0.9886, 0.0, 0.9848, 0.0, 0.981, 0.0, 0.9772, 0.0, 0.9734, 0.0, 0.9696, 0.0, 0.9658, 0.0, 0.962, 0.0, 0.9582, 0.0, 0.9544, 0.0, 0.9506, 0.0, 0.9468, 0.0, 0.943, 0.0, 0.9392, 0.0, 0.9354, 0.0, 0.9316, 0.0, 0.9278, 0.0, 0.924, 0.0, 0.9202, 0.0, 0.9163, 0.0, 0.9125, 0.0, 0.9087, 0.0, 0.9049, 0.0, 0.9011, 0.0, 0.8973, 0.0, 0.8935, 0.0, 0.8897, 0.0, 0.8859, 0.0, 0.8821, 0.0, 0.8783, 0.0, 0.8745, 0.0, 0.8707, 0.0, 0.8669, 0.0, 0.8631, 0.0, 0.8593, 0.0, 0.8555, 0.0, 0.8517, 0.0, 0.8479, 0.0, 0.8441, 0.0, 0.8403, 0.0, 0.8365, 0.0, 0.8327, 0.0, 0.8289, 0.0, 0.8251, 0.0, 0.8213, 0.0, 0.8175, 0.0, 0.8137, 0.0, 0.8099, 0.0, 0.8061, 0.0, 0.8023, 0.0, 0.7985, 0.0, 0.7947, 0.0, 0.7909, 0.0, 0.7871, 0.0, 0.7833, 0.0, 0.7795, 0.0, 0.7757, 0.0, 0.7719, 0.0, 0.7681, 0.0, 0.7719, 0.0, 0.7757, 0.0, 0.7795, 0.0, 0.7833, 0.0, 0.7871, 0.0, 0.7909, 0.0, 0.7947, 0.0, 0.7985, 0.0, 0.8023, 0.0, 0.8061, 0.0, 0.8099, 0.0, 0.8137, 0.0, 0.8175, 0.0, 0.8213, 0.0, 0.8251, 0.0, 0.8289, 0.0, 0.8327, 0.0, 0.8365, 0.0, 0.8403, 0.0, 0.8441, 0.0, 0.8479, 0.0, 0.8517, 0.0, 0.8555, 0.0, 0.8593, 0.0, 0.8631, 0.0, 0.8669, 0.0, 0.8707, 0.0, 0.8745, 0.0, 0.8783, 0.0, 0.8821, 0.0, 0.8859, 0.0, 0.8897, 0.0, 0.8935, 0.0, 0.8973, 0.0, 0.9011, 0.0, 0.9049, 0.0, 0.9087, 0.0, 0.9125, 0.0, 0.9163, 0.0, 0.9202, 0.0, 0.924, 0.0, 0.9278, 0.0, 0.9316, 0.0, 0.9354, 0.0, 0.9392, 0.0, 0.943, 0.0, 0.9468, 0.0, 0.9506, 0.0, 0.9544, 0.0, 0.9582, 0.0, 0.962, 0.0, 0.9658, 0.0, 0.9696, 0.0, 0.9734, 0.0, 0.9772, 0.0, 0.981, 0.0, 0.9848, 0.0, 0.9886, 0.0, 0.9924, 0.0, 0.9962, 0.0, 1.0, 0.0, 0.0, 0.0, 0.003802, 0.0, 0.007605, 0.0, 0.01141, 0.0, 0.01521, 0.0, 0.01901, 0.0, 0.02281, 0.0, 0.02662, 0.0, 0.03042, 0.0, 0.03422, 0.0, 0.03802, 0.0, 0.04183, 0.0, 0.04563, 0.0, 0.04943, 0.0, 0.05323, 0.0, 0.05703, 0.0, 0.06084, 0.0, 0.06464, 0.0, 0.06844, 0.0, 0.07224, 0.0, 0.07605, 0.0, 0.07985, 0.0, 0.08365, 0.0, 0.08745, 0.0, 0.09125, 0.0, 0.09506, 0.0, 0.09886, 0.0, 0.1027, 0.0, 0.1065, 0.0, 0.1103, 0.0, 0.1141, 0.0, 0.1179, 0.0, 0.1217, 0.0, 0.1255, 0.0, 0.1293, 0.0, 0.1331, 0.0, 0.1369, 0.0, 0.1407, 0.0, 0.1445, 0.0, 0.1483, 0.0, 0.1521, 0.0, 0.1559, 0.0, 0.1597, 0.0, 0.1635, 0.0, 0.1673, 0.0, 0.1711, 0.0, 0.1749, 0.0, 0.1787, 0.0, 0.1825, 0.0, 0.1863, 0.0, 0.1901, 0.0, 0.1939, 0.0, 0.1977, 0.0, 0.2015, 0.0, 0.2053, 0.0, 0.2091, 0.0, 0.2129, 0.0, 0.2167, 0.0, 0.2205, 0.0, 0.2243, 0.0, 0.2281, 0.0, 0.2319, 0.0, 0.2357, 0.0, 0.2395, 0.0, 0.2433, 0.0, 0.2471, 0.0, 0.251, 0.0, 0.2548, 0.0, 0.2586, 0.0, 0.2624, 0.0, 0.2662, 0.0, 0.27, 0.0, 0.2738, 0.0, 0.2776, 0.0, 0.2814, 0.0, 0.2852, 0.0, 0.289, 0.0, 0.2928, 0.0, 0.2966, 0.0, 0.3004, 0.0, 0.3042, 0.0, 0.308, 0.0, 0.3118, 0.0, 0.3156, 0.0, 0.3194, 0.0, 0.3232, 0.0, 0.327, 0.0, 0.3308, 0.0, 0.3346, 0.0, 0.3384, 0.0, 0.3422, 0.0, 0.346, 0.0, 0.3498, 0.0, 0.3536, 0.0, 0.3574, 0.0, 0.3612, 0.0, 0.365, 0.0, 0.3688, 0.0, 0.3726, 0.0, 0.3764, 0.0, 0.3802, 0.0, 0.384, 0.0, 0.3878, 0.0, 0.3916, 0.0, 0.3954, 0.0, 0.3992, 0.0, 0.403, 0.0, 0.4068, 0.0, 0.4106, 0.0, 0.4144, 0.0, 0.4183, 0.0, 0.4221, 0.0, 0.4259, 0.0, 0.4297, 0.0, 0.4335, 0.0, 0.4373, 0.0, 0.4411, 0.0, 0.4449, 0.0, 0.4487, 0.0, 0.4525, 0.0, 0.4563, 0.0, 0.4601, 0.0, 0.4639, 0.0, 0.4677, 0.0, 0.4715, 0.0, 0.4753, 0.0, 0.4791, 0.0, 0.4829, 0.0, 0.4867, 0.0, 0.4905, 0.0, 0.4943, 0.0, 0.4981, 0.0, 0.5019, 0.0, 0.5057, 0.0, 0.5095, 0.0, 0.5133, 0.0, 0.5171, 0.0, 0.5209, 0.0, 0.5247, 0.0, 0.5285, 0.0, 0.5323, 0.0, 0.5361, 0.0, 0.5399, 0.0, 0.5437, 0.0, 0.5475, 0.0, 0.5513, 0.0, 0.5551, 0.0, 0.5589, 0.0, 0.5627, 0.0, 0.5665, 0.0, 0.5703, 0.0, 0.5741, 0.0, 0.5779, 0.0, 0.5817, 0.0, 0.5856, 0.0, 0.5894, 0.0, 0.5932, 0.0, 0.597, 0.0, 0.6008, 0.0, 0.6046, 0.0, 0.6084, 0.0, 0.6122, 0.0, 0.616, 0.0, 0.6198, 0.0, 0.6236, 0.0, 0.6274, 0.0, 0.6312, 0.0, 0.635, 0.0, 0.6388, 0.0, 0.6426, 0.0, 0.6464, 0.0, 0.6502, 0.0, 0.654, 0.0, 0.6578, 0.0, 0.6616, 0.0, 0.6654, 0.0, 0.6692, 0.0, 0.673, 0.0, 0.6768, 0.0, 0.6806, 0.0, 0.6844, 0.0, 0.6882, 0.0, 0.692, 0.0, 0.6958, 0.0, 0.6996, 0.0, 0.7034, 0.0, 0.7072, 0.0, 0.711, 0.0, 0.7148, 0.0, 0.7186, 0.0, 0.7224, 0.0, 0.7262, 0.0, 0.73, 0.0, 0.7338, 0.0, 0.7376, 0.0, 0.7414, 0.0, 0.7452, 0.0, 0.749, 0.0, 0.7529, 0.0, 0.7567, 0.0, 0.7605, 0.0, 0.7643, 0.0, 0.3384, 0.0, 0.3346, 0.0, 0.3346, 0.0, 0.3384, 0.0, 0.4715, 0.0, 0.4677, 0.0, 0.4677, 0.0, 0.4715, 0.0, 0.616, 0.0, 0.6122, 0.0, 0.6122, 0.0, 0.616, 0.0])
me_curve_1884.materials.append(mat_svgmat_1885)
me_curve_1884.use_remesh_fix_poles = True
me_curve_1884.use_remesh_preserve_attributes = False
me_curve_1884.update()

# ---- objects
ob_light = bpy.data.objects.new('Light', light_light)
ob_curve_1884 = bpy.data.objects.new('Curve.1884', me_curve_1884)

# ---- transforms, parenting, visibility, modifiers, constraints
ob_light.location = (4.076, 1.005, 5.904)
ob_light.rotation_euler = (0.6503, 0.05522, 1.866)
ob_light.lock_rotations_4d = False
ob_light.empty_display_type = 'ARROWS'
ob_light.color = (0.0, 0.0, 0.0, 0.0)
ob_light.lineart.crease_threshold = 0.0
ob_curve_1884.location = (0.0, 0.0, 0.0)

# ---- collection membership
col_collection.objects.link(ob_light)
col_collection.objects.link(ob_curve_1884)

# ---- scene / render settings (as saved in the file)
scene.frame_start = 1; scene.frame_end = 250; scene.frame_set(1)
scene.render.engine = 'BLENDER_EEVEE_NEXT'
scene.cycles.use_denoising = False
scene.cycles.samples = 128
scene.cycles.sampling_pattern = 'TABULATED_SOBOL'
scene.cycles.use_adaptive_sampling = False
scene.cycles.use_light_tree = False
scene.view_settings.view_transform = 'Filmic'
bpy.context.view_layer.update()

# ---- added for rendering (the .blend has no active camera): camera
cam_auto = bpy.data.cameras.new('AutoCamera')
cam_auto.lens = 50.0
cam_auto.sensor_width = 36.0
cam_auto.clip_end = 1000.0
ob_auto_camera = bpy.data.objects.new('AutoCamera', cam_auto)
scene.collection.objects.link(ob_auto_camera)
ob_auto_camera.location = (0.400016, 0.15424, 0.149134)
ob_auto_camera.rotation_euler = (1.09748, -7.21219e-08, 0.694738)
scene.camera = ob_auto_camera
bpy.context.view_layer.update()
